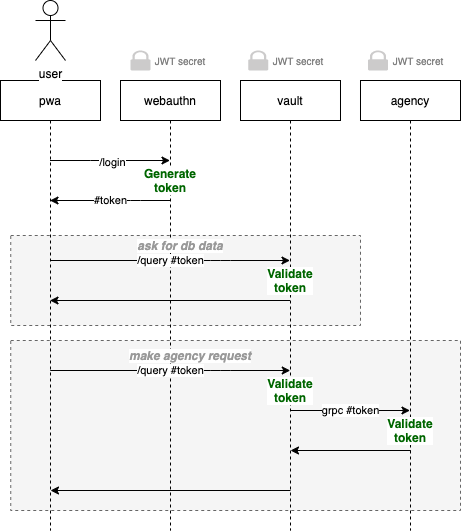

The diagram above was exported from draw.io. Its source (the exported page's mxGraphModel, read from the mxfile embedded in the PNG):
<mxGraphModel dx="1265" dy="2014" grid="1" gridSize="10" guides="1" tooltips="1" connect="1" arrows="1" fold="1" page="1" pageScale="1" pageWidth="827" pageHeight="1169" math="0" shadow="0">
  <root>
    <mxCell id="0" />
    <mxCell id="1" parent="0" />
    <mxCell id="Tcz_T_pWAdsnvmQQQsM4-25" value="" style="rounded=0;whiteSpace=wrap;html=1;labelBackgroundColor=#ffffff;fontColor=#333333;dashed=1;fillColor=#f5f5f5;strokeColor=#666666;" parent="1" vertex="1">
      <mxGeometry x="50.25" y="300" width="449.75" height="170" as="geometry" />
    </mxCell>
    <mxCell id="Tcz_T_pWAdsnvmQQQsM4-24" value="" style="rounded=0;whiteSpace=wrap;html=1;labelBackgroundColor=#ffffff;fontColor=#333333;dashed=1;fillColor=#f5f5f5;strokeColor=#666666;" parent="1" vertex="1">
      <mxGeometry x="50.25" y="195" width="349.75" height="90" as="geometry" />
    </mxCell>
    <mxCell id="Tcz_T_pWAdsnvmQQQsM4-1" value="pwa" style="shape=umlLifeline;perimeter=lifelinePerimeter;whiteSpace=wrap;html=1;container=1;collapsible=0;recursiveResize=0;outlineConnect=0;" parent="1" vertex="1">
      <mxGeometry x="40" y="40" width="100" height="450" as="geometry" />
    </mxCell>
    <mxCell id="Tcz_T_pWAdsnvmQQQsM4-3" value="user" style="shape=umlActor;verticalLabelPosition=bottom;verticalAlign=top;html=1;labelBackgroundColor=#ffffff;" parent="1" vertex="1">
      <mxGeometry x="75" y="-40" width="30" height="60" as="geometry" />
    </mxCell>
    <mxCell id="Tcz_T_pWAdsnvmQQQsM4-5" value="webauthn" style="shape=umlLifeline;perimeter=lifelinePerimeter;whiteSpace=wrap;html=1;container=1;collapsible=0;recursiveResize=0;outlineConnect=0;" parent="1" vertex="1">
      <mxGeometry x="160" y="40" width="100" height="450" as="geometry" />
    </mxCell>
    <mxCell id="Tcz_T_pWAdsnvmQQQsM4-6" value="vault" style="shape=umlLifeline;perimeter=lifelinePerimeter;whiteSpace=wrap;html=1;container=1;collapsible=0;recursiveResize=0;outlineConnect=0;" parent="1" vertex="1">
      <mxGeometry x="280" y="40" width="100" height="450" as="geometry" />
    </mxCell>
    <mxCell id="Tcz_T_pWAdsnvmQQQsM4-7" value="agency" style="shape=umlLifeline;perimeter=lifelinePerimeter;whiteSpace=wrap;html=1;container=1;collapsible=0;recursiveResize=0;outlineConnect=0;" parent="1" vertex="1">
      <mxGeometry x="400" y="40" width="100" height="450" as="geometry" />
    </mxCell>
    <mxCell id="Tcz_T_pWAdsnvmQQQsM4-22" value="Validate token" style="text;html=1;strokeColor=none;fillColor=none;align=center;verticalAlign=middle;whiteSpace=wrap;rounded=0;fontStyle=1;labelBackgroundColor=#ffffff;fontColor=#006600;" parent="Tcz_T_pWAdsnvmQQQsM4-7" vertex="1">
      <mxGeometry x="30" y="340" width="40" height="20" as="geometry" />
    </mxCell>
    <mxCell id="Tcz_T_pWAdsnvmQQQsM4-8" value="" style="endArrow=classic;html=1;" parent="1" source="Tcz_T_pWAdsnvmQQQsM4-1" target="Tcz_T_pWAdsnvmQQQsM4-5" edge="1">
      <mxGeometry width="50" height="50" relative="1" as="geometry">
        <mxPoint x="470" y="280" as="sourcePoint" />
        <mxPoint x="520" y="230" as="targetPoint" />
        <Array as="points">
          <mxPoint x="140" y="120" />
        </Array>
      </mxGeometry>
    </mxCell>
    <mxCell id="Tcz_T_pWAdsnvmQQQsM4-9" value="/login" style="edgeLabel;html=1;align=center;verticalAlign=middle;resizable=0;points=[];" parent="Tcz_T_pWAdsnvmQQQsM4-8" vertex="1" connectable="0">
      <mxGeometry x="0.0317" y="-1" relative="1" as="geometry">
        <mxPoint as="offset" />
      </mxGeometry>
    </mxCell>
    <mxCell id="Tcz_T_pWAdsnvmQQQsM4-10" value="#token" style="endArrow=classic;html=1;" parent="1" source="Tcz_T_pWAdsnvmQQQsM4-5" target="Tcz_T_pWAdsnvmQQQsM4-1" edge="1">
      <mxGeometry width="50" height="50" relative="1" as="geometry">
        <mxPoint x="210" y="280" as="sourcePoint" />
        <mxPoint x="520" y="230" as="targetPoint" />
        <Array as="points">
          <mxPoint x="170" y="160" />
        </Array>
      </mxGeometry>
    </mxCell>
    <mxCell id="Tcz_T_pWAdsnvmQQQsM4-11" value="/query #token" style="endArrow=classic;html=1;" parent="1" edge="1">
      <mxGeometry width="50" height="50" relative="1" as="geometry">
        <mxPoint x="89.5" y="220" as="sourcePoint" />
        <mxPoint x="329.5" y="220" as="targetPoint" />
        <Array as="points">
          <mxPoint x="260" y="220" />
        </Array>
      </mxGeometry>
    </mxCell>
    <mxCell id="Tcz_T_pWAdsnvmQQQsM4-12" value="Generate token" style="text;html=1;strokeColor=none;fillColor=none;align=center;verticalAlign=middle;whiteSpace=wrap;rounded=0;fontStyle=1;labelBackgroundColor=#ffffff;fontColor=#006600;" parent="1" vertex="1">
      <mxGeometry x="190" y="130" width="40" height="20" as="geometry" />
    </mxCell>
    <mxCell id="Tcz_T_pWAdsnvmQQQsM4-13" value="" style="endArrow=classic;html=1;fontColor=#006600;" parent="1" edge="1">
      <mxGeometry width="50" height="50" relative="1" as="geometry">
        <mxPoint x="329.5" y="260" as="sourcePoint" />
        <mxPoint x="89.5" y="260" as="targetPoint" />
      </mxGeometry>
    </mxCell>
    <mxCell id="Tcz_T_pWAdsnvmQQQsM4-14" value="Validate token" style="text;html=1;strokeColor=none;fillColor=none;align=center;verticalAlign=middle;whiteSpace=wrap;rounded=0;fontStyle=1;labelBackgroundColor=#ffffff;fontColor=#006600;" parent="1" vertex="1">
      <mxGeometry x="310" y="230" width="40" height="20" as="geometry" />
    </mxCell>
    <mxCell id="Tcz_T_pWAdsnvmQQQsM4-15" value="&lt;font color=&quot;#999999&quot;&gt;&lt;i&gt;ask for db data&lt;/i&gt;&lt;/font&gt;" style="text;html=1;strokeColor=none;fillColor=none;align=center;verticalAlign=middle;whiteSpace=wrap;rounded=0;fontStyle=1;labelBackgroundColor=#ffffff;fontColor=#006600;" parent="1" vertex="1">
      <mxGeometry x="160" y="200" width="120" height="10" as="geometry" />
    </mxCell>
    <mxCell id="Tcz_T_pWAdsnvmQQQsM4-17" value="/query #token" style="endArrow=classic;html=1;" parent="1" edge="1">
      <mxGeometry width="50" height="50" relative="1" as="geometry">
        <mxPoint x="89.75" y="330" as="sourcePoint" />
        <mxPoint x="329.75" y="330" as="targetPoint" />
        <Array as="points">
          <mxPoint x="260.25" y="330" />
        </Array>
      </mxGeometry>
    </mxCell>
    <mxCell id="Tcz_T_pWAdsnvmQQQsM4-18" value="" style="endArrow=classic;html=1;fontColor=#006600;" parent="1" edge="1">
      <mxGeometry width="50" height="50" relative="1" as="geometry">
        <mxPoint x="330" y="450" as="sourcePoint" />
        <mxPoint x="90" y="450" as="targetPoint" />
      </mxGeometry>
    </mxCell>
    <mxCell id="Tcz_T_pWAdsnvmQQQsM4-19" value="Validate token" style="text;html=1;strokeColor=none;fillColor=none;align=center;verticalAlign=middle;whiteSpace=wrap;rounded=0;fontStyle=1;labelBackgroundColor=#ffffff;fontColor=#006600;" parent="1" vertex="1">
      <mxGeometry x="310.25" y="340" width="40" height="20" as="geometry" />
    </mxCell>
    <mxCell id="Tcz_T_pWAdsnvmQQQsM4-20" value="&lt;font color=&quot;#999999&quot;&gt;&lt;i&gt;make agency request&lt;/i&gt;&lt;/font&gt;" style="text;html=1;strokeColor=none;fillColor=none;align=center;verticalAlign=middle;whiteSpace=wrap;rounded=0;fontStyle=1;labelBackgroundColor=#ffffff;fontColor=#006600;" parent="1" vertex="1">
      <mxGeometry x="160.25" y="310" width="139.75" height="10" as="geometry" />
    </mxCell>
    <mxCell id="Tcz_T_pWAdsnvmQQQsM4-21" value="grpc #token" style="endArrow=classic;html=1;" parent="1" edge="1">
      <mxGeometry width="50" height="50" relative="1" as="geometry">
        <mxPoint x="330" y="370" as="sourcePoint" />
        <mxPoint x="449.5" y="370" as="targetPoint" />
        <Array as="points" />
      </mxGeometry>
    </mxCell>
    <mxCell id="Tcz_T_pWAdsnvmQQQsM4-23" value="" style="endArrow=classic;html=1;fontColor=#006600;" parent="1" edge="1">
      <mxGeometry width="50" height="50" relative="1" as="geometry">
        <mxPoint x="450.25" y="410" as="sourcePoint" />
        <mxPoint x="330" y="410" as="targetPoint" />
      </mxGeometry>
    </mxCell>
    <mxCell id="Tcz_T_pWAdsnvmQQQsM4-26" value="" style="pointerEvents=1;shadow=0;dashed=0;html=1;strokeColor=none;labelPosition=center;verticalLabelPosition=bottom;verticalAlign=top;outlineConnect=0;align=center;shape=mxgraph.office.security.lock_protected;fillColor=#CCCBCB;labelBackgroundColor=#ffffff;fontColor=#006600;" parent="1" vertex="1">
      <mxGeometry x="170" y="10" width="20" height="20" as="geometry" />
    </mxCell>
    <mxCell id="Tcz_T_pWAdsnvmQQQsM4-27" value="JWT secret" style="text;html=1;strokeColor=none;fillColor=none;align=center;verticalAlign=middle;whiteSpace=wrap;rounded=0;dashed=1;labelBackgroundColor=#ffffff;fontSize=10;fontColor=#808080;" parent="1" vertex="1">
      <mxGeometry x="185" y="10" width="70" height="20" as="geometry" />
    </mxCell>
    <mxCell id="Tcz_T_pWAdsnvmQQQsM4-28" value="" style="pointerEvents=1;shadow=0;dashed=0;html=1;strokeColor=none;labelPosition=center;verticalLabelPosition=bottom;verticalAlign=top;outlineConnect=0;align=center;shape=mxgraph.office.security.lock_protected;fillColor=#CCCBCB;labelBackgroundColor=#ffffff;fontColor=#006600;" parent="1" vertex="1">
      <mxGeometry x="287.75" y="10" width="20" height="20" as="geometry" />
    </mxCell>
    <mxCell id="Tcz_T_pWAdsnvmQQQsM4-29" value="JWT secret" style="text;html=1;strokeColor=none;fillColor=none;align=center;verticalAlign=middle;whiteSpace=wrap;rounded=0;dashed=1;labelBackgroundColor=#ffffff;fontSize=10;fontColor=#808080;" parent="1" vertex="1">
      <mxGeometry x="302.75" y="10" width="70" height="20" as="geometry" />
    </mxCell>
    <mxCell id="Tcz_T_pWAdsnvmQQQsM4-30" value="" style="pointerEvents=1;shadow=0;dashed=0;html=1;strokeColor=none;labelPosition=center;verticalLabelPosition=bottom;verticalAlign=top;outlineConnect=0;align=center;shape=mxgraph.office.security.lock_protected;fillColor=#CCCBCB;labelBackgroundColor=#ffffff;fontColor=#006600;" parent="1" vertex="1">
      <mxGeometry x="407.5" y="10" width="20" height="20" as="geometry" />
    </mxCell>
    <mxCell id="Tcz_T_pWAdsnvmQQQsM4-31" value="JWT secret" style="text;html=1;strokeColor=none;fillColor=none;align=center;verticalAlign=middle;whiteSpace=wrap;rounded=0;dashed=1;labelBackgroundColor=#ffffff;fontSize=10;fontColor=#808080;" parent="1" vertex="1">
      <mxGeometry x="422.5" y="10" width="70" height="20" as="geometry" />
    </mxCell>
  </root>
</mxGraphModel>